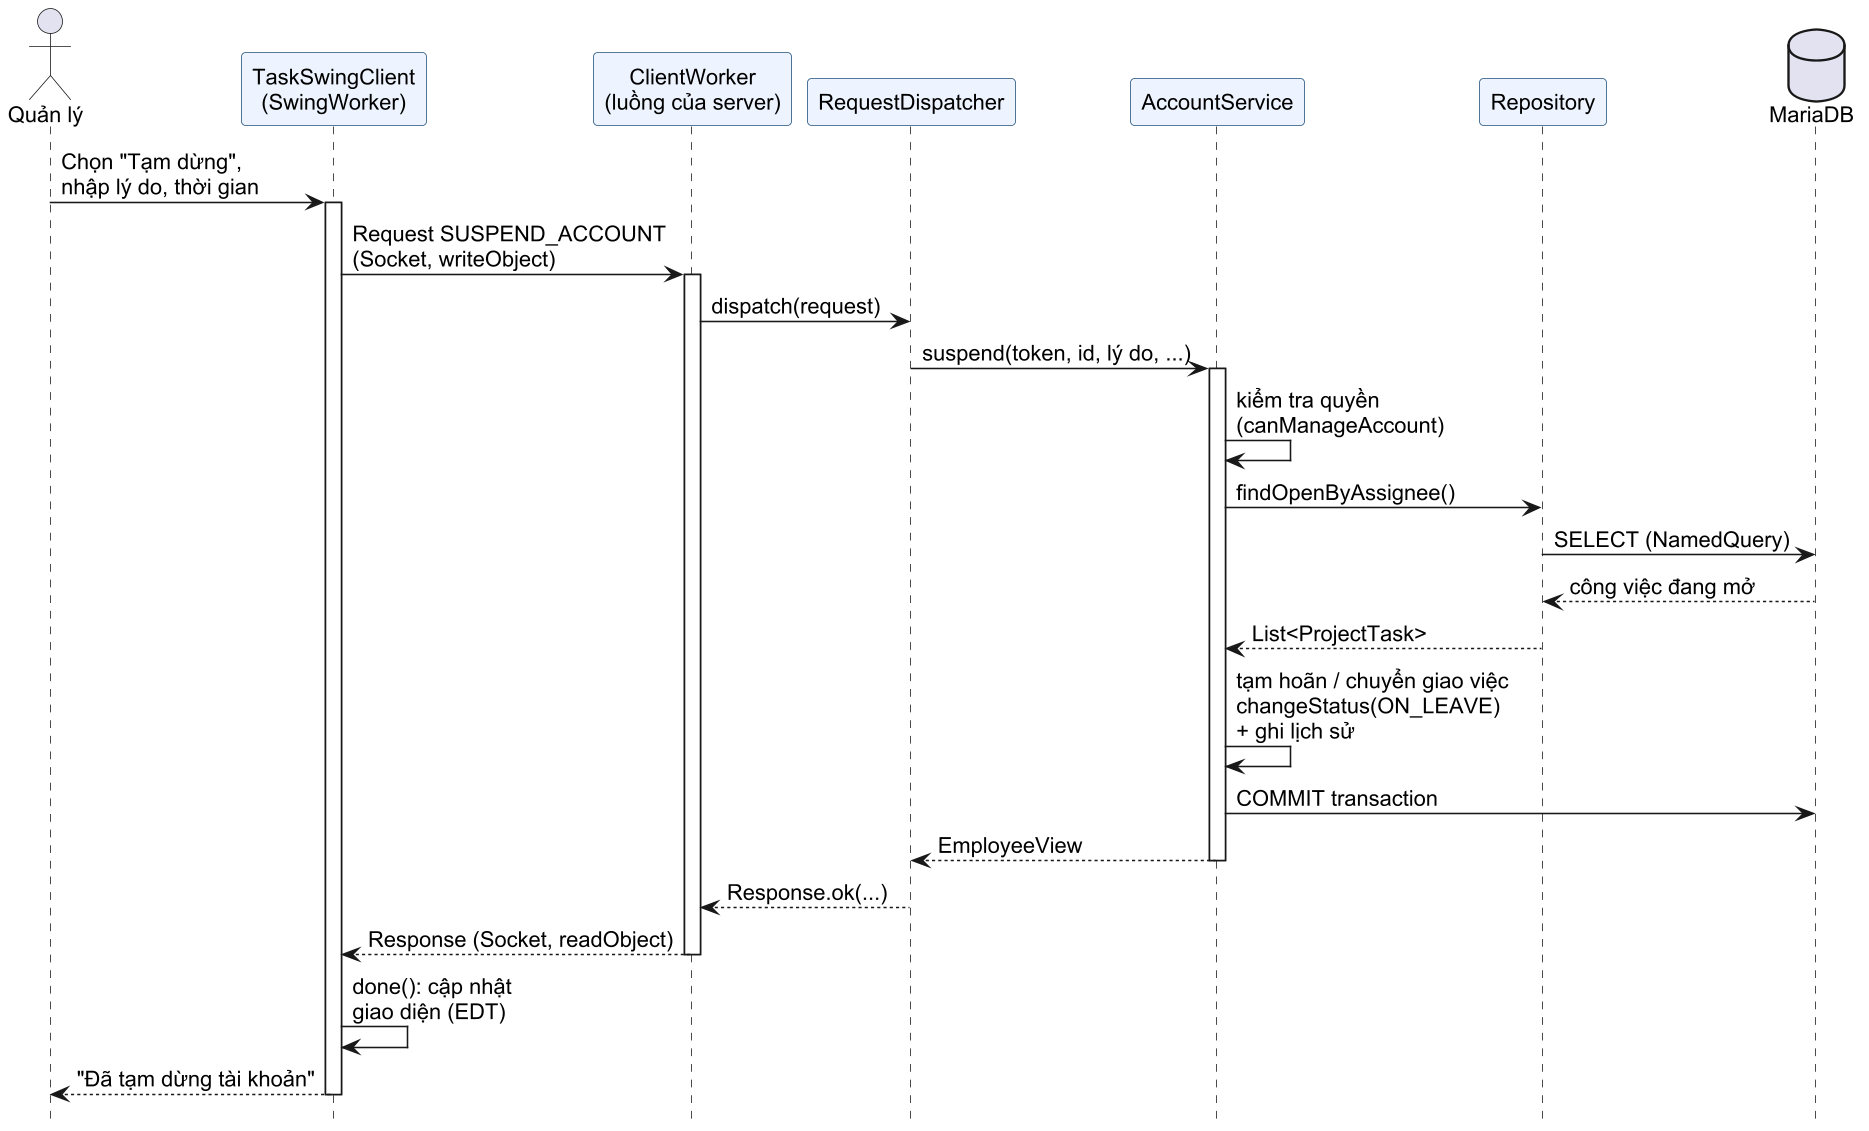

The diagram above was rendered by PlantUML. Its source (embedded in the PNG):
@startuml tuan_tu
skinparamlocked dpi 150
skinparam defaultFontName Arial
skinparam defaultFontSize 14
skinparam sequence {
  ParticipantBorderColor #1F4E79
  ParticipantBackgroundColor #EEF4FF
}
hide footbox
actor "Quản lý" as U
participant "TaskSwingClient\n(SwingWorker)" as C
participant "ClientWorker\n(luồng của server)" as CW
participant "RequestDispatcher" as D
participant "AccountService" as S
participant "Repository" as R
database "MariaDB" as DB
U -> C : Chọn "Tạm dừng",\nnhập lý do, thời gian
activate C
C -> CW : Request SUSPEND_ACCOUNT\n(Socket, writeObject)
activate CW
CW -> D : dispatch(request)
D -> S : suspend(token, id, lý do, ...)
activate S
S -> S : kiểm tra quyền\n(canManageAccount)
S -> R : findOpenByAssignee()
R -> DB : SELECT (NamedQuery)
DB --> R : công việc đang mở
R --> S : List<ProjectTask>
S -> S : tạm hoãn / chuyển giao việc\nchangeStatus(ON_LEAVE)\n+ ghi lịch sử
S -> DB : COMMIT transaction
S --> D : EmployeeView
deactivate S
D --> CW : Response.ok(...)
CW --> C : Response (Socket, readObject)
deactivate CW
C -> C : done(): cập nhật\ngiao diện (EDT)
C --> U : "Đã tạm dừng tài khoản"
deactivate C
@enduml